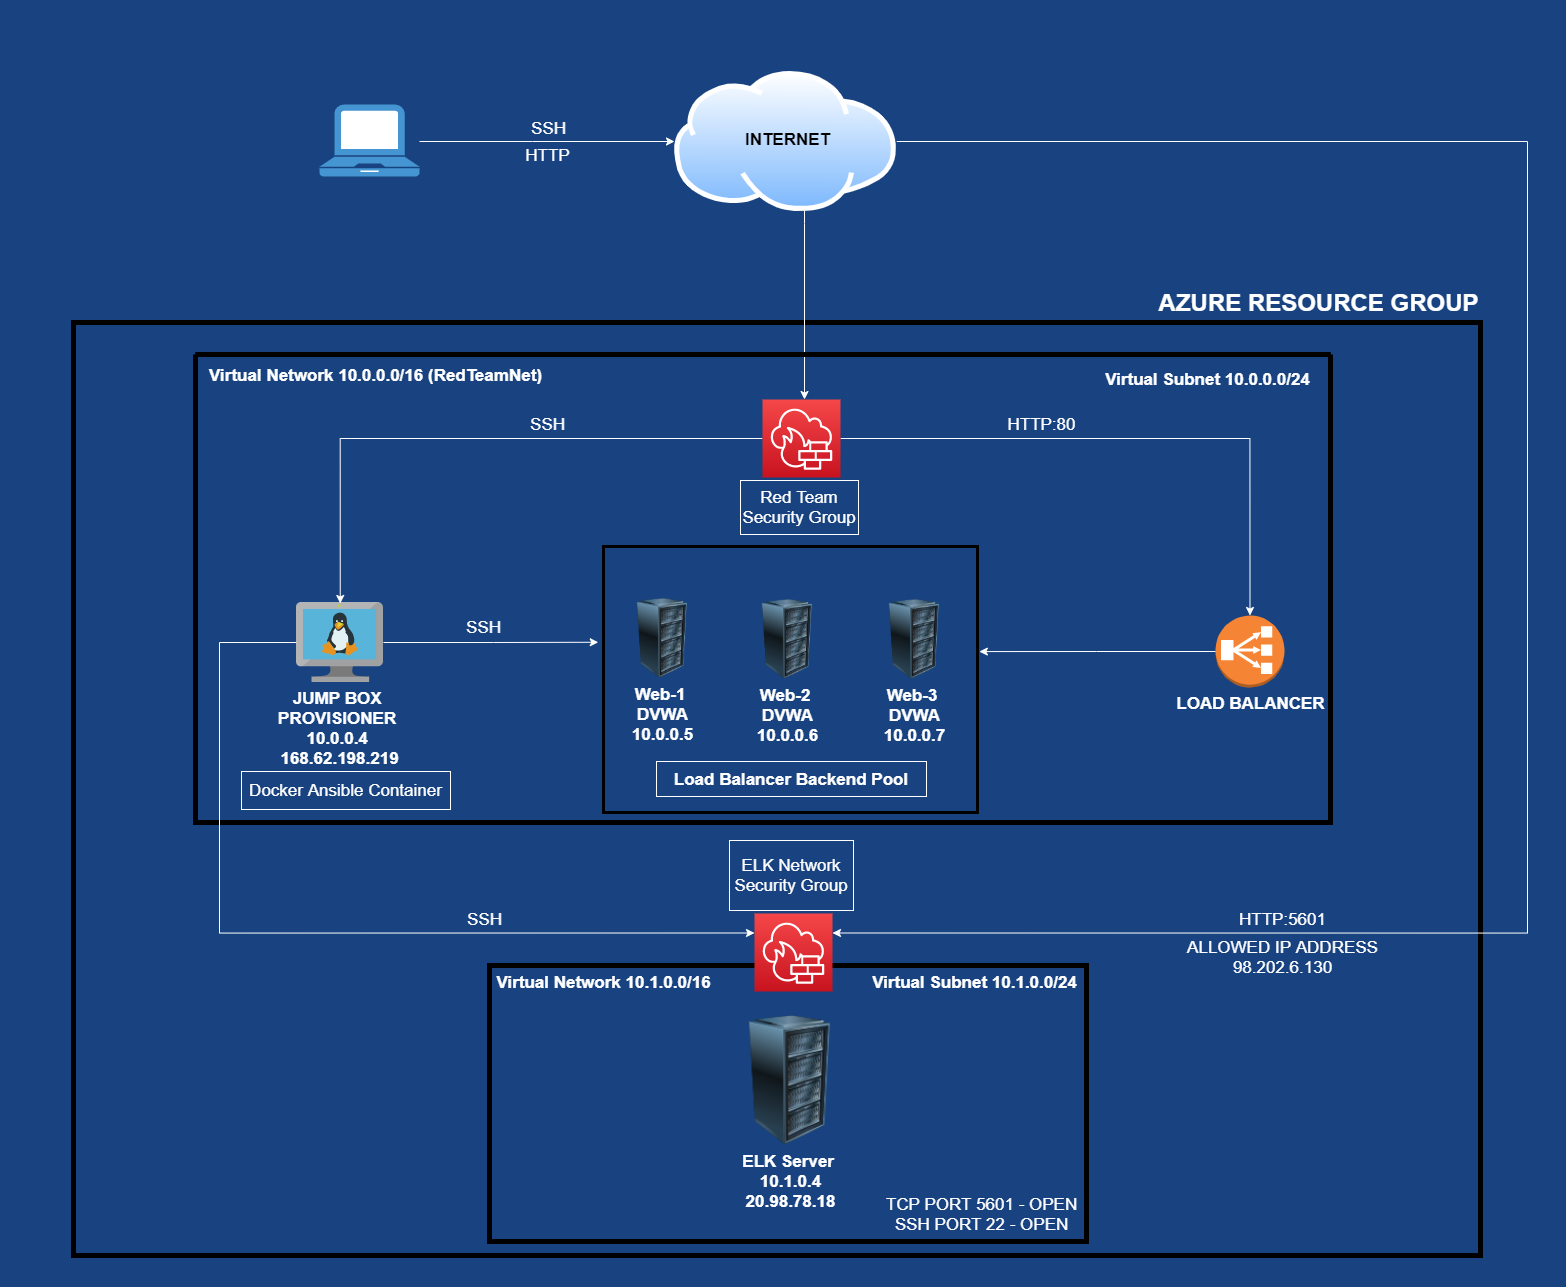

The diagram above was exported from draw.io. Its source (the exported page's mxGraphModel, read from the mxfile embedded in the PNG):
<mxGraphModel dx="2031" dy="1089" grid="0" gridSize="10" guides="0" tooltips="1" connect="1" arrows="1" fold="1" page="1" pageScale="1.5" pageWidth="1169" pageHeight="826" background="#184380" math="0" shadow="0">
  <root>
    <mxCell id="0" style=";html=1;" />
    <mxCell id="1" style=";html=1;" parent="0" />
    <mxCell id="Ke4jHKHl9Hb492QpodGC-31" value="" style="rounded=0;whiteSpace=wrap;html=1;fontSize=17;fontColor=#FFFFFF;fillColor=none;strokeWidth=5;" parent="1" vertex="1">
      <mxGeometry x="114" y="282" width="1407" height="933" as="geometry" />
    </mxCell>
    <mxCell id="Ss0k8guKoebCA4EMyIBs-3" value="" style="rounded=0;whiteSpace=wrap;html=1;fillColor=none;strokeWidth=3;" parent="1" vertex="1">
      <mxGeometry x="644" y="506" width="374" height="266" as="geometry" />
    </mxCell>
    <mxCell id="Ke4jHKHl9Hb492QpodGC-25" value="" style="rounded=0;whiteSpace=wrap;html=1;fillColor=none;strokeWidth=5;" parent="1" vertex="1">
      <mxGeometry x="530" y="925" width="597" height="276" as="geometry" />
    </mxCell>
    <mxCell id="pEh1sG-0coksI8cK0pY7-29" style="edgeStyle=orthogonalEdgeStyle;rounded=0;orthogonalLoop=1;jettySize=auto;html=1;fontSize=17;fontColor=#000000;strokeColor=#FFFFFF;" parent="1" source="pEh1sG-0coksI8cK0pY7-1" target="pEh1sG-0coksI8cK0pY7-24" edge="1">
      <mxGeometry relative="1" as="geometry">
        <Array as="points">
          <mxPoint x="845" y="183" />
          <mxPoint x="845" y="183" />
        </Array>
      </mxGeometry>
    </mxCell>
    <mxCell id="Ke4jHKHl9Hb492QpodGC-34" style="edgeStyle=orthogonalEdgeStyle;rounded=0;orthogonalLoop=1;jettySize=auto;html=1;fontSize=17;fontColor=#FFFFFF;strokeColor=#FFFFFF;entryX=1;entryY=0.25;entryDx=0;entryDy=0;entryPerimeter=0;" parent="1" source="pEh1sG-0coksI8cK0pY7-1" target="Ke4jHKHl9Hb492QpodGC-40" edge="1">
      <mxGeometry relative="1" as="geometry">
        <Array as="points">
          <mxPoint x="1568" y="101" />
          <mxPoint x="1568" y="893" />
        </Array>
        <mxPoint x="1156" y="888" as="targetPoint" />
      </mxGeometry>
    </mxCell>
    <mxCell id="pEh1sG-0coksI8cK0pY7-1" value="&lt;br&gt;" style="aspect=fixed;perimeter=ellipsePerimeter;html=1;align=center;shadow=0;dashed=0;spacingTop=3;image;image=img/lib/active_directory/internet_cloud.svg;" parent="1" vertex="1">
      <mxGeometry x="715" y="31" width="222.22" height="140" as="geometry" />
    </mxCell>
    <mxCell id="pEh1sG-0coksI8cK0pY7-5" style="edgeStyle=orthogonalEdgeStyle;rounded=0;orthogonalLoop=1;jettySize=auto;html=1;strokeColor=#FFFFFF;" parent="1" source="pEh1sG-0coksI8cK0pY7-4" target="pEh1sG-0coksI8cK0pY7-1" edge="1">
      <mxGeometry relative="1" as="geometry">
        <Array as="points">
          <mxPoint x="573" y="101" />
          <mxPoint x="573" y="101" />
        </Array>
      </mxGeometry>
    </mxCell>
    <mxCell id="pEh1sG-0coksI8cK0pY7-4" value="" style="pointerEvents=1;shadow=0;dashed=0;html=1;strokeColor=none;fillColor=#4495D1;labelPosition=center;verticalLabelPosition=bottom;verticalAlign=top;align=center;outlineConnect=0;shape=mxgraph.veeam.laptop;" parent="1" vertex="1">
      <mxGeometry x="360" y="64" width="100" height="72" as="geometry" />
    </mxCell>
    <mxCell id="pEh1sG-0coksI8cK0pY7-9" value="AZURE RESOURCE GROUP" style="text;strokeColor=none;fillColor=none;html=1;fontSize=24;fontStyle=1;verticalAlign=middle;align=center;fontColor=#FFFFFF;" parent="1" vertex="1">
      <mxGeometry x="1309" y="242" width="100" height="40" as="geometry" />
    </mxCell>
    <mxCell id="pEh1sG-0coksI8cK0pY7-17" value="" style="swimlane;startSize=0;labelBackgroundColor=#000000;fontSize=17;fontColor=#000000;fillColor=none;gradientColor=#ffffff;strokeWidth=5;" parent="1" vertex="1">
      <mxGeometry x="236" y="314" width="1135" height="468" as="geometry" />
    </mxCell>
    <mxCell id="pEh1sG-0coksI8cK0pY7-12" value="&lt;font style=&quot;font-size: 17px;&quot;&gt;Virtual Network 10.0.0.0/16 (RedTeamNet)&lt;/font&gt;" style="text;strokeColor=none;fillColor=none;html=1;fontSize=17;fontStyle=1;verticalAlign=middle;align=center;fontColor=#FFFFFF;" parent="pEh1sG-0coksI8cK0pY7-17" vertex="1">
      <mxGeometry x="135" y="6" width="90" height="30" as="geometry" />
    </mxCell>
    <mxCell id="pEh1sG-0coksI8cK0pY7-14" value="Virtual Subnet 10.0.0.0/24" style="text;strokeColor=none;fillColor=none;html=1;fontSize=17;fontStyle=1;verticalAlign=middle;align=center;fontColor=#FFFFFF;" parent="pEh1sG-0coksI8cK0pY7-17" vertex="1">
      <mxGeometry x="962" y="5" width="100" height="40" as="geometry" />
    </mxCell>
    <mxCell id="pEh1sG-0coksI8cK0pY7-8" value="&lt;b style=&quot;font-size: 17px&quot;&gt;JUMP BOX &lt;br&gt;PROVISIONER &lt;br&gt;10.0.0.4 &lt;br&gt;168.62.198.219&lt;/b&gt;&lt;b style=&quot;font-size: 17px&quot;&gt;&lt;br&gt;&lt;/b&gt;" style="aspect=fixed;html=1;points=[];align=center;image;fontSize=17;image=img/lib/mscae/VM_Linux.svg;labelBackgroundColor=none;fontColor=#FFFFFF;" parent="pEh1sG-0coksI8cK0pY7-17" vertex="1">
      <mxGeometry x="101" y="248" width="86.96" height="80" as="geometry" />
    </mxCell>
    <mxCell id="pEh1sG-0coksI8cK0pY7-36" style="edgeStyle=orthogonalEdgeStyle;rounded=0;orthogonalLoop=1;jettySize=auto;html=1;entryX=0.503;entryY=0.012;entryDx=0;entryDy=0;entryPerimeter=0;fontSize=17;fontColor=#FFFFFF;strokeColor=#FFFFFF;" parent="pEh1sG-0coksI8cK0pY7-17" source="pEh1sG-0coksI8cK0pY7-24" target="pEh1sG-0coksI8cK0pY7-8" edge="1">
      <mxGeometry relative="1" as="geometry" />
    </mxCell>
    <mxCell id="pEh1sG-0coksI8cK0pY7-37" style="edgeStyle=orthogonalEdgeStyle;rounded=0;orthogonalLoop=1;jettySize=auto;html=1;entryX=0.5;entryY=0;entryDx=0;entryDy=0;entryPerimeter=0;fontSize=17;fontColor=#FFFFFF;strokeColor=#FFFFFF;" parent="pEh1sG-0coksI8cK0pY7-17" source="pEh1sG-0coksI8cK0pY7-24" target="pEh1sG-0coksI8cK0pY7-32" edge="1">
      <mxGeometry relative="1" as="geometry" />
    </mxCell>
    <mxCell id="pEh1sG-0coksI8cK0pY7-24" value="" style="points=[[0,0,0],[0.25,0,0],[0.5,0,0],[0.75,0,0],[1,0,0],[0,1,0],[0.25,1,0],[0.5,1,0],[0.75,1,0],[1,1,0],[0,0.25,0],[0,0.5,0],[0,0.75,0],[1,0.25,0],[1,0.5,0],[1,0.75,0]];outlineConnect=0;fontColor=#232F3E;gradientColor=#F54749;gradientDirection=north;fillColor=#C7131F;strokeColor=#ffffff;dashed=0;verticalLabelPosition=bottom;verticalAlign=top;align=center;html=1;fontSize=12;fontStyle=0;aspect=fixed;shape=mxgraph.aws4.resourceIcon;resIcon=mxgraph.aws4.network_firewall;labelBackgroundColor=none;" parent="pEh1sG-0coksI8cK0pY7-17" vertex="1">
      <mxGeometry x="567" y="45" width="78" height="78" as="geometry" />
    </mxCell>
    <mxCell id="pEh1sG-0coksI8cK0pY7-31" value="Red Team Security Group" style="whiteSpace=wrap;html=1;labelBackgroundColor=none;fontSize=17;strokeColor=#FFFFFF;fillColor=none;gradientColor=#ffffff;fontColor=#FFFFFF;" parent="pEh1sG-0coksI8cK0pY7-17" vertex="1">
      <mxGeometry x="545" y="126" width="118" height="54" as="geometry" />
    </mxCell>
    <mxCell id="pEh1sG-0coksI8cK0pY7-32" value="LOAD BALANCER" style="outlineConnect=0;dashed=0;verticalLabelPosition=bottom;verticalAlign=top;align=center;html=1;shape=mxgraph.aws3.classic_load_balancer;fillColor=#F58534;gradientColor=none;labelBackgroundColor=none;fontSize=17;fontColor=#FFFFFF;strokeColor=#FFFFFF;fontStyle=1" parent="pEh1sG-0coksI8cK0pY7-17" vertex="1">
      <mxGeometry x="1020" y="261" width="69" height="72" as="geometry" />
    </mxCell>
    <mxCell id="pEh1sG-0coksI8cK0pY7-41" value="Web-1 &lt;br&gt;DVWA&lt;br&gt;10.0.0.5" style="image;html=1;image=img/lib/clip_art/computers/Server_Rack_128x128.png;labelBackgroundColor=none;fontSize=17;fontColor=#FFFFFF;strokeColor=#FFFFFF;fillColor=none;gradientColor=#ffffff;fontStyle=1" parent="pEh1sG-0coksI8cK0pY7-17" vertex="1">
      <mxGeometry x="427" y="244" width="80" height="80" as="geometry" />
    </mxCell>
    <mxCell id="pEh1sG-0coksI8cK0pY7-42" value="Web-2 &lt;br&gt;DVWA&lt;br&gt;10.0.0.6" style="image;html=1;image=img/lib/clip_art/computers/Server_Rack_128x128.png;labelBackgroundColor=none;fontSize=17;fontColor=#FFFFFF;strokeColor=#FFFFFF;fillColor=none;gradientColor=#ffffff;fontStyle=1" parent="pEh1sG-0coksI8cK0pY7-17" vertex="1">
      <mxGeometry x="552" y="245" width="80" height="80" as="geometry" />
    </mxCell>
    <mxCell id="pEh1sG-0coksI8cK0pY7-43" value="Web-3 &lt;br&gt;DVWA&lt;br&gt;10.0.0.7" style="image;html=1;image=img/lib/clip_art/computers/Server_Rack_128x128.png;labelBackgroundColor=none;fontSize=17;fontColor=#FFFFFF;strokeColor=#FFFFFF;fillColor=none;gradientColor=#ffffff;fontStyle=1" parent="pEh1sG-0coksI8cK0pY7-17" vertex="1">
      <mxGeometry x="679" y="245" width="80" height="80" as="geometry" />
    </mxCell>
    <mxCell id="pEh1sG-0coksI8cK0pY7-44" value="Docker Ansible Container" style="whiteSpace=wrap;html=1;labelBackgroundColor=none;fontSize=17;fontColor=#FFFFFF;strokeColor=#FFFFFF;fillColor=none;gradientColor=#ffffff;fontStyle=0" parent="pEh1sG-0coksI8cK0pY7-17" vertex="1">
      <mxGeometry x="46" y="417" width="209" height="38" as="geometry" />
    </mxCell>
    <mxCell id="pEh1sG-0coksI8cK0pY7-22" value="INTERNET" style="text;html=1;align=center;verticalAlign=middle;resizable=0;points=[];autosize=1;strokeColor=none;fontSize=17;fontStyle=1" parent="1" vertex="1">
      <mxGeometry x="778" y="84" width="100" height="30" as="geometry" />
    </mxCell>
    <mxCell id="Ke4jHKHl9Hb492QpodGC-29" value="ELK Server &lt;br&gt;10.1.0.4&lt;br&gt;20.98.78.18" style="image;html=1;image=img/lib/clip_art/computers/Server_Rack_128x128.png;labelBackgroundColor=none;fontSize=17;fontColor=#FFFFFF;strokeColor=#FFFFFF;fillColor=none;gradientColor=#ffffff;fontStyle=1" parent="1" vertex="1">
      <mxGeometry x="742" y="975" width="177" height="130" as="geometry" />
    </mxCell>
    <mxCell id="Ke4jHKHl9Hb492QpodGC-27" value="Virtual Subnet 10.1.0.0/24" style="text;html=1;align=center;verticalAlign=middle;resizable=0;points=[];autosize=1;strokeColor=none;fontSize=17;fontColor=#FFFFFF;fontStyle=1" parent="1" vertex="1">
      <mxGeometry x="907" y="930" width="215" height="24" as="geometry" />
    </mxCell>
    <mxCell id="Ke4jHKHl9Hb492QpodGC-26" value="Virtual Network 10.1.0.0/16" style="text;html=1;align=center;verticalAlign=middle;resizable=0;points=[];autosize=1;strokeColor=none;fontColor=#FFFFFF;fontSize=17;fontStyle=1" parent="1" vertex="1">
      <mxGeometry x="532" y="930" width="224" height="24" as="geometry" />
    </mxCell>
    <mxCell id="Ke4jHKHl9Hb492QpodGC-40" value="" style="points=[[0,0,0],[0.25,0,0],[0.5,0,0],[0.75,0,0],[1,0,0],[0,1,0],[0.25,1,0],[0.5,1,0],[0.75,1,0],[1,1,0],[0,0.25,0],[0,0.5,0],[0,0.75,0],[1,0.25,0],[1,0.5,0],[1,0.75,0]];outlineConnect=0;gradientColor=#F54749;gradientDirection=north;fillColor=#C7131F;strokeColor=#ffffff;dashed=0;verticalLabelPosition=bottom;verticalAlign=top;align=center;html=1;fontSize=17;fontStyle=1;aspect=fixed;shape=mxgraph.aws4.resourceIcon;resIcon=mxgraph.aws4.network_firewall;labelBackgroundColor=none;fontColor=#FFFFFF;" parent="1" vertex="1">
      <mxGeometry x="795" y="873" width="78" height="78" as="geometry" />
    </mxCell>
    <mxCell id="Ke4jHKHl9Hb492QpodGC-43" value="&lt;span style=&quot;&quot;&gt;ELK Network&lt;/span&gt;&lt;br style=&quot;&quot;&gt;&lt;span style=&quot;&quot;&gt;Security Group&lt;/span&gt;" style="whiteSpace=wrap;html=1;fontSize=17;fontColor=#FFFFFF;strokeColor=#FFFFFF;fillColor=none;fontStyle=0" parent="1" vertex="1">
      <mxGeometry x="770" y="800" width="124" height="70" as="geometry" />
    </mxCell>
    <mxCell id="Ss0k8guKoebCA4EMyIBs-4" value="Load Balancer Backend Pool" style="whiteSpace=wrap;html=1;strokeWidth=1;fillColor=none;fontStyle=1;fontSize=17;fontColor=#FFFFFF;strokeColor=#FFFFFF;" parent="1" vertex="1">
      <mxGeometry x="697" y="721" width="270" height="35" as="geometry" />
    </mxCell>
    <mxCell id="Ss0k8guKoebCA4EMyIBs-5" style="edgeStyle=orthogonalEdgeStyle;rounded=0;orthogonalLoop=1;jettySize=auto;html=1;entryX=1.005;entryY=0.395;entryDx=0;entryDy=0;entryPerimeter=0;fontSize=17;fontColor=#FFFFFF;strokeColor=#FFFFFF;" parent="1" source="pEh1sG-0coksI8cK0pY7-32" target="Ss0k8guKoebCA4EMyIBs-3" edge="1">
      <mxGeometry relative="1" as="geometry" />
    </mxCell>
    <mxCell id="Ss0k8guKoebCA4EMyIBs-9" value="SSH" style="text;html=1;align=center;verticalAlign=middle;resizable=0;points=[];autosize=1;strokeColor=none;fontSize=17;fontColor=#FFFFFF;" parent="1" vertex="1">
      <mxGeometry x="565" y="372" width="45" height="24" as="geometry" />
    </mxCell>
    <mxCell id="Ss0k8guKoebCA4EMyIBs-10" value="HTTP:80" style="text;html=1;align=center;verticalAlign=middle;resizable=0;points=[];autosize=1;strokeColor=none;fontSize=17;fontColor=#FFFFFF;" parent="1" vertex="1">
      <mxGeometry x="1043" y="372" width="78" height="24" as="geometry" />
    </mxCell>
    <mxCell id="Ss0k8guKoebCA4EMyIBs-11" value="SSH" style="text;html=1;align=center;verticalAlign=middle;resizable=0;points=[];autosize=1;strokeColor=none;fontSize=17;fontColor=#FFFFFF;" parent="1" vertex="1">
      <mxGeometry x="502" y="867" width="45" height="24" as="geometry" />
    </mxCell>
    <mxCell id="Ss0k8guKoebCA4EMyIBs-13" value="HTTP:5601" style="text;html=1;align=center;verticalAlign=middle;resizable=0;points=[];autosize=1;strokeColor=none;fontSize=17;fontColor=#FFFFFF;" parent="1" vertex="1">
      <mxGeometry x="1274" y="867" width="97" height="24" as="geometry" />
    </mxCell>
    <mxCell id="Ss0k8guKoebCA4EMyIBs-15" style="edgeStyle=orthogonalEdgeStyle;rounded=0;orthogonalLoop=1;jettySize=auto;html=1;entryX=-0.014;entryY=0.36;entryDx=0;entryDy=0;entryPerimeter=0;fontSize=17;fontColor=#FFFFFF;strokeColor=#FFFFFF;" parent="1" source="pEh1sG-0coksI8cK0pY7-8" target="Ss0k8guKoebCA4EMyIBs-3" edge="1">
      <mxGeometry relative="1" as="geometry" />
    </mxCell>
    <mxCell id="Ss0k8guKoebCA4EMyIBs-18" style="edgeStyle=orthogonalEdgeStyle;rounded=0;orthogonalLoop=1;jettySize=auto;html=1;entryX=0;entryY=0.25;entryDx=0;entryDy=0;entryPerimeter=0;fontSize=17;fontColor=#FFFFFF;strokeColor=#FFFFFF;" parent="1" source="pEh1sG-0coksI8cK0pY7-8" target="Ke4jHKHl9Hb492QpodGC-40" edge="1">
      <mxGeometry relative="1" as="geometry">
        <Array as="points">
          <mxPoint x="260" y="602" />
          <mxPoint x="260" y="893" />
        </Array>
      </mxGeometry>
    </mxCell>
    <mxCell id="Ss0k8guKoebCA4EMyIBs-19" value="ALLOWED IP ADDRESS&lt;br&gt;98.202.6.130" style="text;html=1;align=center;verticalAlign=middle;resizable=0;points=[];autosize=1;strokeColor=none;fontSize=17;fontColor=#FFFFFF;" parent="1" vertex="1">
      <mxGeometry x="1223" y="895" width="200" height="44" as="geometry" />
    </mxCell>
    <mxCell id="Ss0k8guKoebCA4EMyIBs-20" value="&lt;span&gt;TCP PORT 5601 - OPEN&lt;/span&gt;&lt;br&gt;&lt;span&gt;SSH PORT 22 - OPEN&lt;/span&gt;" style="text;html=1;align=center;verticalAlign=middle;resizable=0;points=[];autosize=1;strokeColor=none;fontSize=17;fontColor=#FFFFFF;" parent="1" vertex="1">
      <mxGeometry x="921" y="1152" width="201" height="44" as="geometry" />
    </mxCell>
    <mxCell id="tnvJ4kfXkuvNTozNrF64-1" value="SSH" style="text;html=1;align=center;verticalAlign=middle;resizable=0;points=[];autosize=1;strokeColor=none;fontSize=17;fontColor=#FFFFFF;" vertex="1" parent="1">
      <mxGeometry x="566" y="76" width="45" height="24" as="geometry" />
    </mxCell>
    <mxCell id="tnvJ4kfXkuvNTozNrF64-3" value="HTTP" style="text;html=1;align=center;verticalAlign=middle;resizable=0;points=[];autosize=1;strokeColor=none;fontSize=17;fontColor=#FFFFFF;" vertex="1" parent="1">
      <mxGeometry x="561" y="103" width="54" height="24" as="geometry" />
    </mxCell>
    <mxCell id="tnvJ4kfXkuvNTozNrF64-4" value="SSH" style="text;html=1;align=center;verticalAlign=middle;resizable=0;points=[];autosize=1;strokeColor=none;fontSize=17;fontColor=#FFFFFF;" vertex="1" parent="1">
      <mxGeometry x="501" y="575" width="45" height="24" as="geometry" />
    </mxCell>
  </root>
</mxGraphModel>